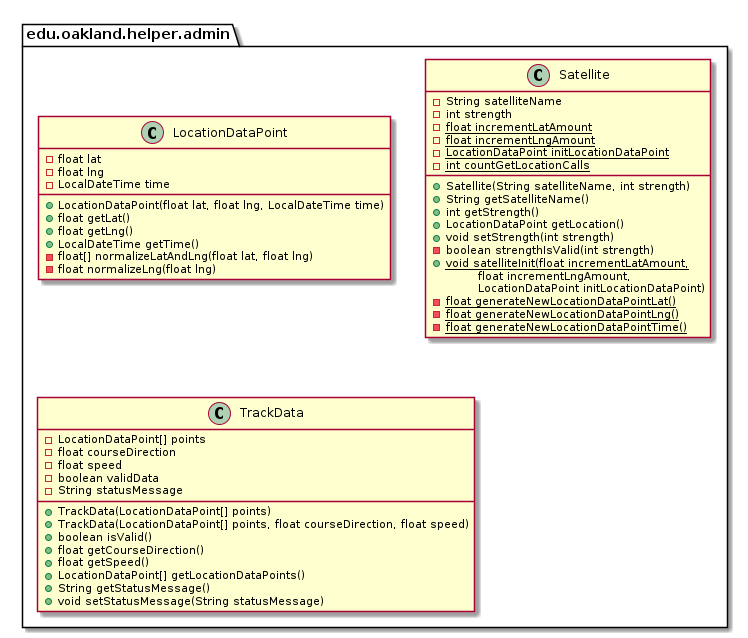

The diagram above was rendered by PlantUML. Its source (embedded in the PNG):
@startuml AdminHelperPackage

package edu.oakland.helper.admin {
    
}


package edu.oakland.helper.admin {
    class LocationDataPoint {
        - float lat
        - float lng
        - LocalDateTime time
        + LocationDataPoint(float lat, float lng, LocalDateTime time)
        + float getLat()
        + float getLng()
        + LocalDateTime getTime()
        - float[] normalizeLatAndLng(float lat, float lng)
        - float normalizeLng(float lng)
    }
}


package edu.oakland.helper.admin {
    class Satellite {
        - String satelliteName
        - int strength
        {static} - float incrementLatAmount
        {static} - float incrementLngAmount
        {static} - LocationDataPoint initLocationDataPoint
        {static} - int countGetLocationCalls
        __
        + Satellite(String satelliteName, int strength)
        + String getSatelliteName()
        + int getStrength()
        + LocationDataPoint getLocation()
        + void setStrength(int strength)
        - boolean strengthIsValid(int strength)
        {static} + void satelliteInit(float incrementLatAmount,
        \tfloat incrementLngAmount,
        \tLocationDataPoint initLocationDataPoint)
        {static} - float generateNewLocationDataPointLat()
        {static} - float generateNewLocationDataPointLng()
        {static} - float generateNewLocationDataPointTime()
    }
}


package edu.oakland.helper.admin {
    class TrackData {
        - LocationDataPoint[] points
        - float courseDirection
        - float speed
        - boolean validData
        - String statusMessage
        + TrackData(LocationDataPoint[] points)
        + TrackData(LocationDataPoint[] points, float courseDirection, float speed)
        + boolean isValid()
        + float getCourseDirection()
        + float getSpeed()
        + LocationDataPoint[] getLocationDataPoints()
        + String getStatusMessage()
        + void setStatusMessage(String statusMessage)
    }
}


@enduml